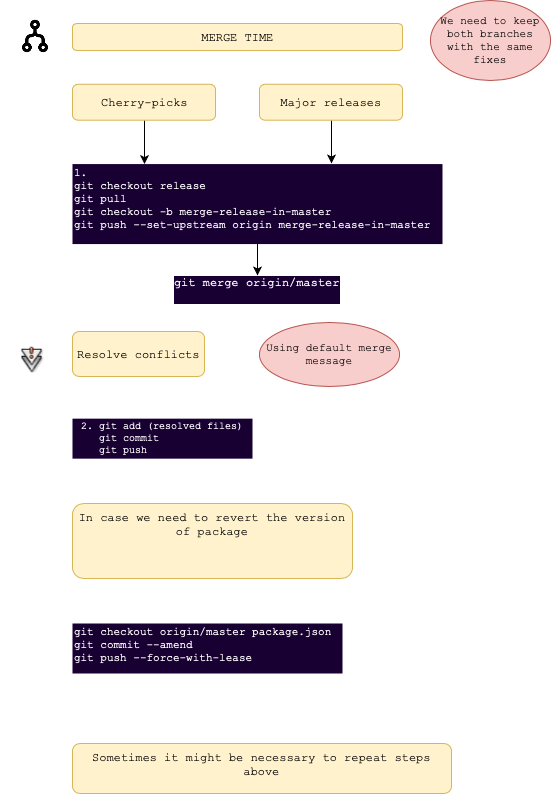

The diagram above was exported from draw.io. Its source (the exported page's mxGraphModel, read from the mxfile embedded in the PNG):
<mxGraphModel dx="2206" dy="25" grid="1" gridSize="10" guides="1" tooltips="1" connect="1" arrows="1" fold="1" page="1" pageScale="1" pageWidth="1100" pageHeight="850" background="#ffffff" math="0" shadow="0">
  <root>
    <mxCell id="0" />
    <mxCell id="1" parent="0" />
    <mxCell id="2" value="" style="group" vertex="1" connectable="0" parent="1">
      <mxGeometry x="-80" y="857" width="550" height="675" as="geometry" />
    </mxCell>
    <mxCell id="3" value="MERGE TIME&lt;br&gt;" style="rounded=1;whiteSpace=wrap;html=1;glass=0;comic=0;fillColor=#fff2cc;fontFamily=Courier New;strokeColor=#d6b656;" vertex="1" parent="2">
      <mxGeometry x="72" y="23" width="330" height="27" as="geometry" />
    </mxCell>
    <mxCell id="4" value="Text" style="text;html=1;resizable=0;points=[];autosize=1;align=left;verticalAlign=top;spacingTop=-4;fontSize=11;fontFamily=Courier New;fontColor=#FFFFFF;" vertex="1" parent="2">
      <mxGeometry x="223" y="248.44789356984478" width="40" height="10" as="geometry" />
    </mxCell>
    <mxCell id="5" value="Text" style="text;html=1;resizable=0;points=[];autosize=1;align=left;verticalAlign=top;spacingTop=-4;fontSize=11;fontFamily=Courier New;fontColor=#FFFFFF;" vertex="1" parent="2">
      <mxGeometry x="225" y="233.4811529933481" width="40" height="10" as="geometry" />
    </mxCell>
    <mxCell id="6" style="edgeStyle=orthogonalEdgeStyle;rounded=0;html=1;entryX=0.5;entryY=0.05;entryPerimeter=0;jettySize=auto;orthogonalLoop=1;" edge="1" parent="2" source="7" target="17">
      <mxGeometry relative="1" as="geometry" />
    </mxCell>
    <mxCell id="7" value="1. &lt;br&gt;git checkout release&lt;br&gt;git pull&lt;br&gt;git checkout -b merge-release-in-master&lt;br&gt;git push --set-upstream origin merge-release-in-master&lt;br&gt;&lt;br&gt;" style="text;html=1;resizable=0;points=[];autosize=1;align=left;verticalAlign=top;spacingTop=-4;fontSize=11;fontFamily=Courier New;fontColor=#FFFFFF;fillColor=#190033;" vertex="1" parent="2">
      <mxGeometry x="72" y="163.57427937915742" width="370" height="80" as="geometry" />
    </mxCell>
    <mxCell id="8" value="Resolve conflicts&lt;br&gt;" style="rounded=1;whiteSpace=wrap;html=1;glass=0;comic=0;fillColor=#fff2cc;fontFamily=Courier New;strokeColor=#d6b656;" vertex="1" parent="2">
      <mxGeometry x="72" y="331" width="132" height="45" as="geometry" />
    </mxCell>
    <mxCell id="9" value="" style="shape=image;html=1;verticalAlign=top;verticalLabelPosition=bottom;labelBackgroundColor=#ffffff;imageAspect=0;aspect=fixed;image=https://cdn4.iconfinder.com/data/icons/humility-icons-MERGE/48x48/emblems/emblem-cvs-conflict.png;rounded=1;glass=0;comic=0;strokeColor=#000000;fillColor=#190033;fontFamily=Courier New;fontSize=11;fontColor=#FFFFFF;align=center;" vertex="1" parent="2">
      <mxGeometry x="15.5" y="343.7649667405765" width="32" height="32" as="geometry" />
    </mxCell>
    <mxCell id="10" value="&lt;font style=&quot;font-size: 10px&quot;&gt;2. git add (resolved files)&lt;br&gt;&lt;div style=&quot;text-align: left&quot;&gt;&amp;nbsp; &amp;nbsp;git commit&lt;/div&gt;&lt;div style=&quot;text-align: left&quot;&gt;&amp;nbsp; &amp;nbsp;git push&lt;/div&gt;&lt;/font&gt;" style="text;html=1;resizable=0;points=[];autosize=1;align=center;verticalAlign=top;spacingTop=-4;fontFamily=Courier New;fontColor=#FFFFFF;fillColor=#190033;fontSize=10;" vertex="1" parent="2">
      <mxGeometry x="72" y="418.1585365853658" width="180" height="40" as="geometry" />
    </mxCell>
    <mxCell id="11" value="" style="shape=image;html=1;verticalAlign=top;verticalLabelPosition=bottom;labelBackgroundColor=#ffffff;imageAspect=0;aspect=fixed;image=https://cdn0.iconfinder.com/data/icons/typicons-2/24/flow-merge-128.png;rounded=1;glass=0;comic=0;strokeColor=#000000;fillColor=#FF0000;fontFamily=Courier New;fontSize=11;fontColor=#FFFFFF;align=center;" vertex="1" parent="2">
      <mxGeometry x="15.5" y="16.46341463414634" width="39" height="39" as="geometry" />
    </mxCell>
    <mxCell id="12" value="In case we need to revert the version of package&lt;br&gt;&lt;br&gt;" style="rounded=1;whiteSpace=wrap;html=1;glass=0;comic=0;fillColor=#fff2cc;fontFamily=Courier New;strokeColor=#d6b656;verticalAlign=top;" vertex="1" parent="2">
      <mxGeometry x="72" y="503" width="280" height="75" as="geometry" />
    </mxCell>
    <mxCell id="13" value="" style="edgeStyle=orthogonalEdgeStyle;rounded=0;html=1;jettySize=auto;orthogonalLoop=1;fontFamily=Courier New;fontSize=12;fontColor=#FFFFFF;" edge="1" parent="2" source="14" target="7">
      <mxGeometry relative="1" as="geometry">
        <Array as="points">
          <mxPoint x="144" y="153" />
          <mxPoint x="144" y="153" />
        </Array>
      </mxGeometry>
    </mxCell>
    <mxCell id="14" value="Cherry-picks&lt;br&gt;" style="rounded=1;whiteSpace=wrap;html=1;glass=0;comic=0;fillColor=#fff2cc;fontFamily=Courier New;strokeColor=#d6b656;" vertex="1" parent="2">
      <mxGeometry x="72" y="83.78048780487805" width="143" height="35.92017738359202" as="geometry" />
    </mxCell>
    <mxCell id="15" value="" style="edgeStyle=orthogonalEdgeStyle;rounded=0;html=1;jettySize=auto;orthogonalLoop=1;fontFamily=Courier New;fontSize=12;fontColor=#FFFFFF;" edge="1" parent="2" source="16">
      <mxGeometry relative="1" as="geometry">
        <mxPoint x="331" y="163" as="targetPoint" />
        <Array as="points">
          <mxPoint x="331" y="153" />
          <mxPoint x="331" y="153" />
        </Array>
      </mxGeometry>
    </mxCell>
    <mxCell id="16" value="Major releases&lt;br&gt;" style="rounded=1;whiteSpace=wrap;html=1;glass=0;comic=0;fillColor=#fff2cc;fontFamily=Courier New;strokeColor=#d6b656;" vertex="1" parent="2">
      <mxGeometry x="259" y="83.78048780487802" width="143" height="35.92017738359202" as="geometry" />
    </mxCell>
    <mxCell id="17" value="git merge origin/master&lt;br&gt;&lt;br&gt;" style="text;html=1;resizable=0;points=[];autosize=1;align=center;verticalAlign=top;spacingTop=-4;fontSize=12;fontFamily=Courier New;fontColor=#FFFFFF;labelBackgroundColor=#190033;" vertex="1" parent="2">
      <mxGeometry x="167" y="273" width="180" height="30" as="geometry" />
    </mxCell>
    <mxCell id="18" value="Using default merge message&lt;br&gt;" style="ellipse;whiteSpace=wrap;html=1;rounded=1;glass=0;comic=0;strokeColor=#b85450;fillColor=#f8cecc;fontFamily=Courier New;fontSize=11;align=center;" vertex="1" parent="2">
      <mxGeometry x="259" y="321.5" width="140" height="64" as="geometry" />
    </mxCell>
    <mxCell id="19" value="We need to keep both branches with the same fixes&lt;br&gt;" style="ellipse;whiteSpace=wrap;html=1;rounded=1;glass=0;comic=0;strokeColor=#b85450;fillColor=#f8cecc;fontFamily=Courier New;fontSize=11;align=center;" vertex="1" parent="2">
      <mxGeometry x="430" width="120" height="80" as="geometry" />
    </mxCell>
    <mxCell id="20" value="git checkout&amp;nbsp;origin/master package.json&lt;br&gt;git commit --amend&lt;br&gt;git push --force-with-lease&lt;br&gt;&lt;br&gt;" style="text;html=1;resizable=0;points=[];autosize=1;align=left;verticalAlign=top;spacingTop=-4;fontSize=11;fontFamily=Courier New;fontColor=#FFFFFF;fillColor=#190033;" vertex="1" parent="1">
      <mxGeometry x="-8" y="1480" width="270" height="50" as="geometry" />
    </mxCell>
    <mxCell id="21" value="Sometimes it might be necessary to repeat steps above&lt;br&gt;" style="rounded=1;whiteSpace=wrap;html=1;glass=0;comic=0;fillColor=#fff2cc;fontFamily=Courier New;strokeColor=#d6b656;verticalAlign=top;" vertex="1" parent="1">
      <mxGeometry x="-8" y="1600" width="379" height="50" as="geometry" />
    </mxCell>
  </root>
</mxGraphModel>